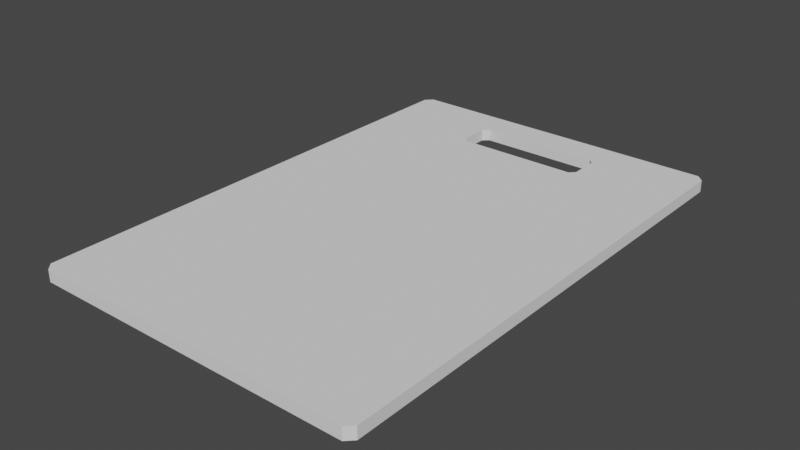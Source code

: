 # Source: Kitchen_Board.blend  (saved by Blender 3.1.7; exported with 4.5.12 LTS)
import bpy
from mathutils import Matrix  # noqa: F401  (used for matrix-valued properties, if any)

bpy.ops.wm.read_factory_settings(use_empty=True)
scene = bpy.context.scene
scene.name = 'Scene'

# ---- collections
col_collection = bpy.data.collections.new('Collection'); scene.collection.children.link(col_collection)

# ---- world
world_world = bpy.data.worlds.new('World'); scene.world = world_world
world_world.use_nodes = True; world_world.node_tree.nodes.clear()
_N = world_world.node_tree.nodes; _L = world_world.node_tree.links
n0 = _N.new('ShaderNodeOutputWorld'); n0.name = 'World Output'; n0.location = (300, 300)
n1 = _N.new('ShaderNodeBackground'); n1.name = 'Background'; n1.location = (10, 300)
n1.inputs[0].default_value = (0.05088, 0.05088, 0.05088, 1.0)
_L.new(n1.outputs[0], n0.inputs[0])
n0.is_active_output = True
world_world.color = (0.05088, 0.05088, 0.05088)
world_world.use_sun_shadow = False
world_world.sun_shadow_jitter_overblur = 0.0

# ---- meshes
me_kitchen_board = bpy.data.meshes.new('Kitchen Board')
me_kitchen_board.from_pydata([(-0.09584, -0.0035, 0.15), (-0.1, -0.0035, 0.1458), (-0.1, 0.0035, 0.1458), (-0.09584, 0.0035, 0.15), (-0.1, -0.0035, -0.1458), (-0.09584, -0.0035, -0.15), (-0.09584, 0.0035, -0.15), (-0.1, 0.0035, -0.1458), (0.1, -0.0035, 0.1458), (0.09584, -0.0035, 0.15), (0.09584, 0.0035, 0.15), (0.1, 0.0035, 0.1458), (0.09584, -0.0035, -0.15), (0.1, -0.0035, -0.1458), (0.1, 0.0035, -0.1458), (0.09584, 0.0035, -0.15), (-0.03937, 0.0035, -0.1276), (-0.03618, 0.0035, -0.1308), (-0.04246, 0.0035, -0.1316), (-0.03618, 0.0035, -0.1072), (-0.03937, 0.0035, -0.1104), (0.03937, 0.0035, -0.1104), (0.03618, 0.0035, -0.1072), (0.03618, 0.0035, -0.1308), (0.03937, 0.0035, -0.1276), (0.04239, 0.0035, -0.1319), (-0.03937, -0.0035, -0.1104), (-0.03618, -0.0035, -0.1072), (-0.03618, -0.0035, -0.1308), (-0.03937, -0.0035, -0.1276), (-0.04239, -0.0035, -0.1319), (0.03937, -0.0035, -0.1276), (0.03618, -0.0035, -0.1308), (0.04246, -0.0035, -0.1316), (0.03618, -0.0035, -0.1072), (0.03937, -0.0035, -0.1104)], [], [(9, 10, 3, 0), (13, 14, 11, 8), (29, 16, 20, 26), (32, 23, 17, 28), (1, 2, 7, 4), (5, 6, 15, 12), (0, 3, 2, 1), (6, 5, 4, 7), (14, 13, 12, 15), (10, 9, 8, 11), (5, 12, 13, 33, 32, 28, 30), (19, 22, 34, 27), (16, 18, 7, 2, 3, 10, 11, 14, 15, 25, 24, 21, 22, 19, 20), (31, 33, 13, 8, 9, 0, 1, 4, 5, 30, 29, 26, 27, 34, 35), (21, 24, 31, 35), (16, 17, 18), (23, 24, 25), (28, 29, 30), (31, 32, 33), (21, 35, 34, 22), (23, 32, 31, 24), (16, 29, 28, 17), (19, 27, 26, 20), (23, 25, 15, 6, 7, 18, 17)])
_uv = me_kitchen_board.uv_layers.new(name='UVКарта')
_uv.uv.foreach_set('vector', [0.9827, 0.4834, 0.9991, 0.4834, 0.9991, 0.9348, 0.9827, 0.9348, 0.9463, 0.0008537, 0.9628, 0.0008537, 0.9628, 0.6878, 0.9463, 0.6878, 0.05543, 0.7091, 0.07192, 0.7091, 0.07192, 0.7497, 0.05543, 0.7497, 0.01734, 0.887, 0.0008537, 0.887, 0.0008537, 0.7166, 0.01734, 0.7166, 0.981, 0.6878, 0.9645, 0.6878, 0.9645, 0.0008537, 0.981, 0.0008537, 0.9991, 0.4621, 0.9827, 0.4621, 0.9827, 0.01065, 0.9991, 0.01065, 0.9827, 0.9348, 0.9991, 0.9348, 0.9991, 0.9446, 0.9827, 0.9446, 0.9827, 0.4621, 0.9991, 0.4621, 0.9991, 0.4719, 0.9827, 0.4719, 0.9827, 0.0008537, 0.9991, 0.0008537, 0.9991, 0.01065, 0.9827, 0.01065, 0.9991, 0.4834, 0.9827, 0.4834, 0.9827, 0.4736, 0.9991, 0.4736, 0.4834, 0.0008537, 0.9348, 0.0008538, 0.9446, 0.01065, 0.8091, 0.0442, 0.7943, 0.04601, 0.6239, 0.04601, 0.6092, 0.04359, 0.03553, 0.7091, 0.03553, 0.8795, 0.01905, 0.8795, 0.01905, 0.7091, 0.3291, 0.05351, 0.3364, 0.0442, 0.4719, 0.01065, 0.4719, 0.6976, 0.4621, 0.7074, 0.01065, 0.7074, 0.0008537, 0.6976, 0.0008538, 0.01065, 0.01065, 0.0008537, 0.1365, 0.04359, 0.1436, 0.05351, 0.1436, 0.09414, 0.1511, 0.1016, 0.3216, 0.1016, 0.3291, 0.09414, 0.8018, 0.05351, 0.8091, 0.0442, 0.9446, 0.01065, 0.9446, 0.6976, 0.9348, 0.7074, 0.4834, 0.7074, 0.4736, 0.6976, 0.4736, 0.01065, 0.4834, 0.0008537, 0.6092, 0.04359, 0.6164, 0.05351, 0.6164, 0.09414, 0.6239, 0.1016, 0.7943, 0.1016, 0.8018, 0.09414, 0.03724, 0.7497, 0.03724, 0.7091, 0.05372, 0.7091, 0.05372, 0.7497, 0.3291, 0.05351, 0.3216, 0.04601, 0.3364, 0.0442, 0.1511, 0.04601, 0.1436, 0.05351, 0.1365, 0.04359, 0.6239, 0.04601, 0.6164, 0.05351, 0.6092, 0.04359, 0.8018, 0.05351, 0.7943, 0.04601, 0.8091, 0.0442, 0.03724, 0.7497, 0.05372, 0.7497, 0.05372, 0.7572, 0.03724, 0.7572, 0.0008537, 0.887, 0.01734, 0.887, 0.01734, 0.8945, 0.0008537, 0.8945, 0.0008537, 0.7091, 0.01734, 0.7091, 0.01734, 0.7166, 0.0008537, 0.7166, 0.07192, 0.7572, 0.05543, 0.7572, 0.05543, 0.7497, 0.07192, 0.7497, 0.1511, 0.04601, 0.1365, 0.04359, 0.01065, 0.0008537, 0.4621, 0.0008538, 0.4719, 0.01065, 0.3364, 0.0442, 0.3216, 0.04601])
me_kitchen_board.use_remesh_fix_poles = True
me_kitchen_board.use_remesh_preserve_attributes = False
me_kitchen_board.update()

# ---- objects
ob_kitchen_board = bpy.data.objects.new('Kitchen Board', me_kitchen_board)

# ---- transforms, parenting, visibility, modifiers, constraints
ob_kitchen_board.location = (0.0, 0.0, 0.0)
ob_kitchen_board.rotation_euler = (1.571, -0.0, 0.0)

# ---- collection membership
col_collection.objects.link(ob_kitchen_board)

# ---- scene / render settings (as saved in the file)
scene.frame_start = 1; scene.frame_end = 250; scene.frame_set(1)
scene.render.engine = 'BLENDER_EEVEE_NEXT'
scene.cycles.sampling_pattern = 'TABULATED_SOBOL'
scene.cycles.use_light_tree = False
scene.view_settings.view_transform = 'Filmic'
bpy.context.view_layer.update()

# ---- added for rendering (the .blend has no active camera and no usable light): camera, sun
cam_auto = bpy.data.cameras.new('AutoCamera')
cam_auto.lens = 50.0
cam_auto.sensor_width = 36.0
cam_auto.clip_end = 1000.0
ob_auto_camera = bpy.data.objects.new('AutoCamera', cam_auto)
scene.collection.objects.link(ob_auto_camera)
ob_auto_camera.location = (0.333657, -0.400389, 0.266926)
ob_auto_camera.rotation_euler = (1.09748, -7.21219e-08, 0.694738)
scene.camera = ob_auto_camera
light_auto_sun = bpy.data.lights.new('AutoSun', 'SUN')
light_auto_sun.energy = 3.0
light_auto_sun.angle = 0.0523599
ob_auto_sun = bpy.data.objects.new('AutoSun', light_auto_sun)
scene.collection.objects.link(ob_auto_sun)
ob_auto_sun.rotation_euler = (0.872665, 0.174533, 0.523599)
bpy.context.view_layer.update()
